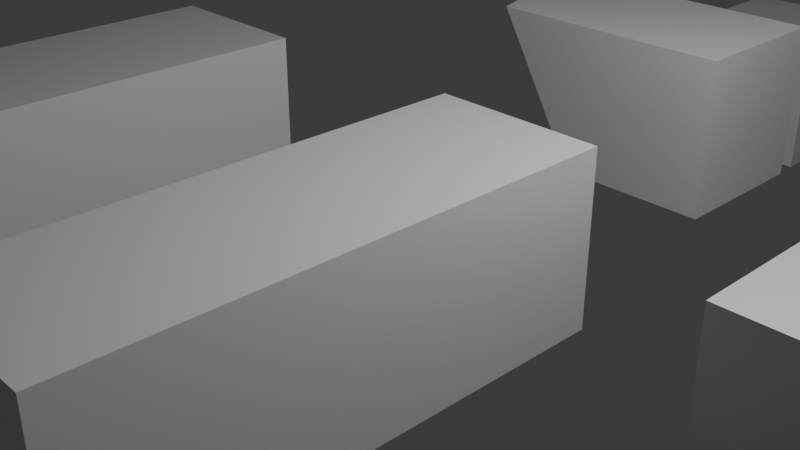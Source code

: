 # Source: test1.blend  (saved by Blender 4.0.36; exported with 4.5.12 LTS)
import bpy
from mathutils import Matrix  # noqa: F401  (used for matrix-valued properties, if any)

bpy.ops.wm.read_factory_settings(use_empty=True)
scene = bpy.context.scene
scene.name = 'Scene'

# ---- collections
col_collection = bpy.data.collections.new('Collection'); scene.collection.children.link(col_collection)

# ---- materials (node trees are filled in below, after node groups)
mat_material = bpy.data.materials.new('Material')
mat_material.alpha_threshold = 0.0
mat_material.use_transparent_shadow = False
mat_material.roughness = 0.5
mat_material.line_color = (0.0, 0.0, 0.0, 1.0)

# ---- material node trees
mat_material.use_nodes = True; mat_material.node_tree.nodes.clear()
_N = mat_material.node_tree.nodes; _L = mat_material.node_tree.links
n0 = _N.new('ShaderNodeOutputMaterial'); n0.name = 'Material Output'; n0.location = (300, 300)
n1 = _N.new('ShaderNodeBsdfPrincipled'); n1.name = 'Principled BSDF'; n1.location = (10, 300)
n1.inputs[3].default_value = 1.45
_L.new(n1.outputs[0], n0.inputs[0])
n0.is_active_output = True

# ---- world
world_world = bpy.data.worlds.new('World'); scene.world = world_world
world_world.use_nodes = True; world_world.node_tree.nodes.clear()
_N = world_world.node_tree.nodes; _L = world_world.node_tree.links
n0 = _N.new('ShaderNodeOutputWorld'); n0.name = 'World Output'; n0.location = (300, 300)
n1 = _N.new('ShaderNodeBackground'); n1.name = 'Background'; n1.location = (10, 300)
n1.inputs[0].default_value = (0.05088, 0.05088, 0.05088, 1.0)
_L.new(n1.outputs[0], n0.inputs[0])
n0.is_active_output = True
world_world.color = (0.05088, 0.05088, 0.05088)
world_world.use_sun_shadow = False
world_world.sun_shadow_jitter_overblur = 0.0

# ---- cameras
cam_camera = bpy.data.cameras.new('Camera')
cam_camera.clip_end = 100.0
cam_camera.ortho_scale = 7.314

# ---- lights
light_light = bpy.data.lights.new('Light', 'POINT')
light_light.transmission_factor = 0.0
light_light.use_soft_falloff = False
light_light.energy = 1000.0
light_light.shadow_soft_size = 0.1
light_light.shadow_maximum_resolution = 0.006
light_light.use_absolute_resolution = True

# ---- meshes
me_cube = bpy.data.meshes.new('Cube')
me_cube.from_pydata([(1.0, 1.0, 1.0), (1.0, 1.0, -1.0), (1.0, -1.0, 1.0), (1.0, -1.0, -1.0), (-1.0, 1.0, 1.0), (-1.0, 1.0, -1.0), (-1.0, -1.0, 1.0), (-1.0, -1.0, -1.0), (-1.0, -4.77, -1.0), (-1.0, -4.77, 1.0), (1.0, -4.77, 1.0), (1.0, -4.77, -1.0)], [], [(0, 4, 6, 2), (3, 2, 10, 11), (7, 6, 4, 5), (5, 1, 3, 7), (1, 0, 2, 3), (5, 4, 0, 1), (11, 10, 9, 8), (6, 7, 8, 9), (7, 3, 11, 8), (2, 6, 9, 10)])
_uv = me_cube.uv_layers.new(name='UVMap')
_uv.uv.foreach_set('vector', [0.625, 0.5, 0.875, 0.5, 0.875, 0.75, 0.625, 0.75, 0.375, 0.75, 0.625, 0.75, 0.625, 0.75, 0.375, 0.75, 0.375, 0.0, 0.625, 0.0, 0.625, 0.25, 0.375, 0.25, 0.125, 0.5, 0.375, 0.5, 0.375, 0.75, 0.125, 0.75, 0.375, 0.5, 0.625, 0.5, 0.625, 0.75, 0.375, 0.75, 0.375, 0.25, 0.625, 0.25, 0.625, 0.5, 0.375, 0.5, 0.375, 0.75, 0.625, 0.75, 0.625, 1.0, 0.375, 1.0, 0.625, 0.0, 0.375, 0.0, 0.375, 0.0, 0.625, 0.0, 0.125, 0.75, 0.375, 0.75, 0.375, 0.75, 0.125, 0.75, 0.625, 0.75, 0.875, 0.75, 0.875, 0.75, 0.625, 0.75])
me_cube.materials.append(mat_material)
me_cube.use_mirror_vertex_groups = False
me_cube.update()
me_cube_002 = bpy.data.meshes.new('Cube.002')
me_cube_002.from_pydata([(1.0, 1.0, 1.0), (1.0, 1.0, -1.0), (1.0, -1.0, 1.0), (1.0, -1.0, -1.0), (-2.785, 1.0, 1.0), (-1.0, 1.0, -1.0), (-2.185, -1.0, 1.0), (-1.0, -1.0, -1.0)], [], [(0, 4, 6, 2), (3, 2, 6, 7), (7, 6, 4, 5), (5, 1, 3, 7), (1, 0, 2, 3), (5, 4, 0, 1)])
_uv = me_cube_002.uv_layers.new(name='UVMap')
_uv.uv.foreach_set('vector', [0.625, 0.5, 0.875, 0.5, 0.875, 0.75, 0.625, 0.75, 0.375, 0.75, 0.625, 0.75, 0.625, 1.0, 0.375, 1.0, 0.375, 0.0, 0.625, 0.0, 0.625, 0.25, 0.375, 0.25, 0.125, 0.5, 0.375, 0.5, 0.375, 0.75, 0.125, 0.75, 0.375, 0.5, 0.625, 0.5, 0.625, 0.75, 0.375, 0.75, 0.375, 0.25, 0.625, 0.25, 0.625, 0.5, 0.375, 0.5])
me_cube_002.materials.append(mat_material)
me_cube_002.use_mirror_vertex_groups = False
me_cube_002.update()
me_cube_003 = bpy.data.meshes.new('Cube.003')
me_cube_003.from_pydata([(1.0, 1.0, 1.0), (1.0, 1.0, -1.0), (1.0, -1.0, 1.0), (1.0, -1.0, -1.0), (-1.0, 1.0, 1.0), (-1.0, 1.0, -1.0), (-1.0, -1.0, 1.0), (-1.0, -1.0, -1.0), (-1.0, -4.77, -1.0), (1.0, -4.77, -1.0), (-1.0, -4.77, 0.5748), (-1.0, -4.345, 1.0), (1.0, -4.345, 1.0), (1.0, -4.77, 0.5748)], [], [(0, 4, 6, 2), (7, 6, 4, 5), (5, 1, 3, 7), (1, 0, 2, 3), (5, 4, 0, 1), (2, 6, 11, 12), (9, 13, 10, 8), (7, 3, 9, 8), (3, 2, 12, 13, 9), (12, 11, 10, 13), (6, 7, 8, 10, 11)])
_uv = me_cube_003.uv_layers.new(name='UVMap')
_uv.uv.foreach_set('vector', [0.625, 0.5, 0.875, 0.5, 0.875, 0.75, 0.625, 0.75, 0.375, 0.0, 0.625, 0.0, 0.625, 0.25, 0.375, 0.25, 0.125, 0.5, 0.375, 0.5, 0.375, 0.75, 0.125, 0.75, 0.375, 0.5, 0.625, 0.5, 0.625, 0.75, 0.375, 0.75, 0.375, 0.25, 0.625, 0.25, 0.625, 0.5, 0.375, 0.5, 0.625, 0.75, 0.875, 0.75, 0.875, 0.75, 0.625, 0.75, 0.375, 0.75, 0.5718, 0.75, 0.5718, 1.0, 0.375, 1.0, 0.125, 0.75, 0.375, 0.75, 0.375, 0.75, 0.125, 0.75, 0.375, 0.75, 0.625, 0.75, 0.625, 0.75, 0.5718, 0.75, 0.375, 0.75, 0.625, 0.75, 0.625, 1.0, 0.5718, 1.0, 0.5718, 0.75, 0.625, 0.0, 0.375, 0.0, 0.375, 0.0, 0.5718, 0.0, 0.625, 0.0])
me_cube_003.materials.append(mat_material)
me_cube_003.use_mirror_vertex_groups = False
me_cube_003.update()
me_001 = bpy.data.meshes.new('立方体.001')
me_001.from_pydata([(-1.0, -1.0, -1.0), (-1.0, -1.0, 1.0), (-1.0, 1.0, -1.0), (1.0, -1.0, -1.0), (1.0, -1.0, 1.0), (1.0, 1.0, -1.0), (-1.0, 0.3463, 1.0), (-1.0, 1.0, 0.3463), (-1.0, 0.4486, 0.992), (-1.0, 0.5483, 0.968), (-1.0, 0.6431, 0.9288), (-1.0, 0.7305, 0.8752), (-1.0, 0.8085, 0.8085), (-1.0, 0.8752, 0.7305), (-1.0, 0.9288, 0.6431), (-1.0, 0.968, 0.5483), (-1.0, 0.992, 0.4486), (1.0, 1.0, 0.3463), (1.0, 0.3463, 1.0), (1.0, 0.992, 0.4486), (1.0, 0.968, 0.5483), (1.0, 0.9288, 0.6431), (1.0, 0.8752, 0.7305), (1.0, 0.8085, 0.8085), (1.0, 0.7305, 0.8752), (1.0, 0.6431, 0.9288), (1.0, 0.5483, 0.968), (1.0, 0.4486, 0.992)], [], [(2, 7, 17, 5), (5, 17, 19, 20, 21, 22, 23, 24, 25, 26, 27, 18, 4, 3), (3, 4, 1, 0), (2, 5, 3, 0), (0, 1, 6, 8, 9, 10, 11, 12, 13, 14, 15, 16, 7, 2), (6, 18, 27, 8), (8, 27, 26, 9), (9, 26, 25, 10), (10, 25, 24, 11), (11, 24, 23, 12), (12, 23, 22, 13), (13, 22, 21, 14), (14, 21, 20, 15), (15, 20, 19, 16), (16, 19, 17, 7), (18, 6, 1, 4)])
_uv = me_001.uv_layers.new(name='UVマップ')
_uv.uv.foreach_set('vector', [0.375, 0.25, 0.5433, 0.25, 0.5433, 0.5, 0.375, 0.5, 0.375, 0.5, 0.5433, 0.5, 0.5561, 0.501, 0.5685, 0.504, 0.5804, 0.5089, 0.5913, 0.5156, 0.6011, 0.5239, 0.6094, 0.5337, 0.6161, 0.5446, 0.621, 0.5565, 0.624, 0.5689, 0.625, 0.5817, 0.625, 0.75, 0.375, 0.75, 0.375, 0.75, 0.625, 0.75, 0.625, 1.0, 0.375, 1.0, 0.125, 0.5, 0.375, 0.5, 0.375, 0.75, 0.125, 0.75, 0.375, 0.0, 0.625, 0.0, 0.625, 0.1683, 0.624, 0.1811, 0.621, 0.1935, 0.6161, 0.2054, 0.6094, 0.2163, 0.6011, 0.2261, 0.5913, 0.2344, 0.5804, 0.2411, 0.5685, 0.246, 0.5561, 0.249, 0.5433, 0.25, 0.375, 0.25, 0.875, 0.5817, 0.625, 0.5817, 0.625, 0.5689, 0.875, 0.5689, 0.875, 0.5689, 0.625, 0.5689, 0.625, 0.5565, 0.875, 0.5565, 0.875, 0.5565, 0.625, 0.5565, 0.625, 0.5446, 0.875, 0.5446, 0.875, 0.5446, 0.625, 0.5446, 0.625, 0.5337, 0.875, 0.5337, 0.875, 0.5337, 0.625, 0.5337, 0.625, 0.5, 0.875, 0.5, 0.625, 0.25, 0.625, 0.5, 0.5913, 0.5, 0.5913, 0.25, 0.5913, 0.25, 0.5913, 0.5, 0.5804, 0.5, 0.5804, 0.25, 0.5804, 0.25, 0.5804, 0.5, 0.5685, 0.5, 0.5685, 0.25, 0.5685, 0.25, 0.5685, 0.5, 0.5561, 0.5, 0.5561, 0.25, 0.5561, 0.25, 0.5561, 0.5, 0.5433, 0.5, 0.5433, 0.25, 0.625, 0.5817, 0.875, 0.5817, 0.875, 0.75, 0.625, 0.75])
me_001.update()
me_002 = bpy.data.meshes.new('立方体.002')
me_002.from_pydata([(-1.0, -1.0, -1.0), (-1.0, -1.0, 1.0), (-1.0, 1.0, -1.0), (-1.0, 1.0, 1.0), (1.0, -1.0, -1.0), (1.0, -1.0, 1.0), (1.0, 1.0, -1.0), (1.0, 1.0, 1.0), (-1.0, 0.0, -1.0), (-1.0, 0.0, 1.0), (1.0, 0.0, -1.0), (1.0, 0.0, 1.0), (-6.156, 6.741, -1.0), (-6.156, 6.741, 1.0), (-6.156, 8.741, -1.0), (-6.156, 8.741, 1.0), (-4.156, 6.741, -1.0), (-4.156, 6.741, 1.0), (-4.156, 8.741, -1.0), (-4.156, 8.741, 1.0)], [], [(8, 9, 3, 2), (2, 3, 7, 6), (10, 11, 5, 4), (4, 5, 1, 0), (8, 10, 4, 0), (11, 9, 1, 5), (7, 3, 9, 11), (2, 6, 10, 8), (6, 7, 11, 10), (0, 1, 9, 8), (12, 13, 15, 14), (14, 15, 19, 18), (18, 19, 17, 16), (16, 17, 13, 12), (14, 18, 16, 12), (19, 15, 13, 17)])
_uv = me_002.uv_layers.new(name='UVマップ')
_uv.uv.foreach_set('vector', [0.375, 0.125, 0.625, 0.125, 0.625, 0.25, 0.375, 0.25, 0.375, 0.25, 0.625, 0.25, 0.625, 0.5, 0.375, 0.5, 0.375, 0.625, 0.625, 0.625, 0.625, 0.75, 0.375, 0.75, 0.375, 0.75, 0.625, 0.75, 0.625, 1.0, 0.375, 1.0, 0.125, 0.625, 0.375, 0.625, 0.375, 0.75, 0.125, 0.75, 0.625, 0.625, 0.875, 0.625, 0.875, 0.75, 0.625, 0.75, 0.625, 0.5, 0.875, 0.5, 0.875, 0.625, 0.625, 0.625, 0.125, 0.5, 0.375, 0.5, 0.375, 0.625, 0.125, 0.625, 0.375, 0.5, 0.625, 0.5, 0.625, 0.625, 0.375, 0.625, 0.375, 0.0, 0.625, 0.0, 0.625, 0.125, 0.375, 0.125, 0.375, 0.0, 0.625, 0.0, 0.625, 0.25, 0.375, 0.25, 0.375, 0.25, 0.625, 0.25, 0.625, 0.5, 0.375, 0.5, 0.375, 0.5, 0.625, 0.5, 0.625, 0.75, 0.375, 0.75, 0.375, 0.75, 0.625, 0.75, 0.625, 1.0, 0.375, 1.0, 0.125, 0.5, 0.375, 0.5, 0.375, 0.75, 0.125, 0.75, 0.625, 0.5, 0.875, 0.5, 0.875, 0.75, 0.625, 0.75])
me_002.update()
me_003 = bpy.data.meshes.new('立方体.003')
me_003.from_pydata([(-1.0, -1.0, -1.0), (-1.0, -1.0, 1.0), (-1.0, 1.0, -1.0), (-1.0, 1.0, 1.0), (1.0, -1.0, -1.0), (1.0, -1.0, 1.0), (1.0, 1.0, -1.0), (1.0, 1.0, 1.0)], [], [(0, 1, 3, 2), (2, 3, 7, 6), (6, 7, 5, 4), (4, 5, 1, 0), (2, 6, 4, 0), (1, 5, 7, 3)])
_uv = me_003.uv_layers.new(name='UVマップ')
_uv.uv.foreach_set('vector', [0.375, 1.0, 0.625, 1.0, 0.625, 0.25, 0.375, 0.25, 0.375, 0.25, 0.625, 0.25, 0.625, 0.5, 0.375, 0.5, 0.375, 0.5, 0.625, 0.5, 0.625, 0.75, 0.375, 0.75, 0.375, 0.75, 0.625, 0.75, 0.625, 1.0, 0.375, 1.0, 0.125, 0.5, 0.375, 0.5, 0.375, 0.75, 0.125, 0.75, 0.625, 1.0, 0.625, 0.75, 0.625, 0.5, 0.625, 0.25])
me_003.update()

# ---- objects
ob_cube = bpy.data.objects.new('Cube', me_cube)
ob_light = bpy.data.objects.new('Light', light_light)
ob_camera = bpy.data.objects.new('Camera', cam_camera)
ob_cube_002 = bpy.data.objects.new('Cube.002', me_cube_002)
ob_cube_003 = bpy.data.objects.new('Cube.003', me_cube_003)
ob_x = bpy.data.objects.new('立方体', me_001)
ob_001 = bpy.data.objects.new('立方体.001', me_002)
ob_002 = bpy.data.objects.new('立方体.002', me_003)

# ---- transforms, parenting, visibility, modifiers, constraints
ob_cube.location = (0.6371, 0.0, 0.0)
ob_cube.lock_rotations_4d = False
ob_cube.empty_display_type = 'ARROWS'
ob_cube.lineart.crease_threshold = 0.0
ob_light.location = (4.076, 1.005, 5.904)
ob_light.rotation_euler = (0.6503, 0.05522, 1.866)
ob_light.lock_rotations_4d = False
ob_light.empty_display_type = 'ARROWS'
ob_light.color = (0.0, 0.0, 0.0, 0.0)
ob_light.lineart.crease_threshold = 0.0
ob_camera.location = (7.359, -6.926, 4.958)
ob_camera.rotation_euler = (1.109, 0.0, 0.8149)
ob_camera.lock_rotations_4d = False
ob_camera.empty_display_type = 'ARROWS'
ob_camera.color = (0.0, 0.0, 0.0, 0.0)
ob_camera.display_type = 'WIRE'
ob_camera.lineart.crease_threshold = 0.0
ob_cube_002.location = (0.0, 5.003, 0.0)
ob_cube_002.lock_rotations_4d = False
ob_cube_002.empty_display_type = 'ARROWS'
ob_cube_002.lineart.crease_threshold = 0.0
ob_cube_003.location = (-4.063, 0.0, 0.0)
ob_cube_003.lock_rotations_4d = False
ob_cube_003.empty_display_type = 'ARROWS'
ob_cube_003.lineart.crease_threshold = 0.0
ob_x.location = (7.997, 1.993, -1.092)
ob_001.location = (3.964, 1.993, -1.092)
ob_002.location = (-1.192, 13.53, -1.092)

# ---- collection membership
col_collection.objects.link(ob_cube)
col_collection.objects.link(ob_light)
col_collection.objects.link(ob_camera)
col_collection.objects.link(ob_cube_002)
col_collection.objects.link(ob_cube_003)
col_collection.objects.link(ob_x)
col_collection.objects.link(ob_001)
col_collection.objects.link(ob_002)

# ---- scene / render settings (as saved in the file)
scene.camera = ob_camera
scene.frame_start = 1; scene.frame_end = 250; scene.frame_set(1)
scene.render.engine = 'BLENDER_EEVEE_NEXT'
scene.cycles.sampling_pattern = 'TABULATED_SOBOL'
bpy.context.view_layer.update()

